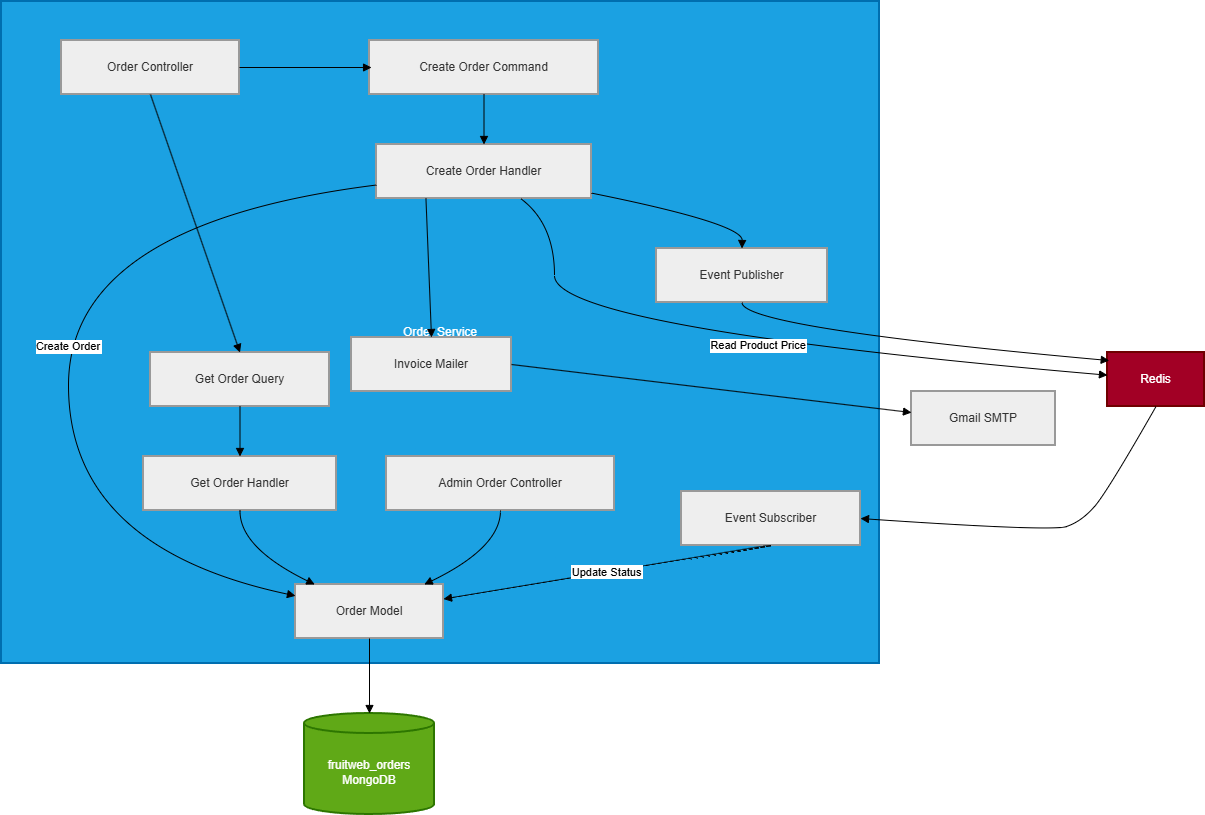

The diagram above was exported from draw.io. Its source (the exported page's mxGraphModel, read from the mxfile embedded in the PNG):
<mxGraphModel dx="1836" dy="-329" grid="1" gridSize="10" guides="1" tooltips="1" connect="1" arrows="1" fold="1" page="1" pageScale="1" pageWidth="827" pageHeight="1169" math="0" shadow="0">
  <root>
    <mxCell id="0" />
    <mxCell id="1" parent="0" />
    <mxCell id="rP2SDc2BymzbFB5XDB10-37" parent="1" style="whiteSpace=wrap;strokeWidth=2;fillColor=#1ba1e2;strokeColor=#006EAF;fontColor=#ffffff;" value="Order Service" vertex="1">
      <mxGeometry height="662" width="878" x="430" y="1220" as="geometry" />
    </mxCell>
    <mxCell id="rP2SDc2BymzbFB5XDB10-38" parent="1" style="whiteSpace=wrap;strokeWidth=2;fillColor=light-dark(#eeeeee,#1f2020);strokeColor=light-dark(#999999,#cccccc);fontColor=light-dark(#333333,#cccccc);" value="Order Controller" vertex="1">
      <mxGeometry height="54" width="178" x="490" y="1259" as="geometry" />
    </mxCell>
    <mxCell id="rP2SDc2BymzbFB5XDB10-39" parent="1" style="whiteSpace=wrap;strokeWidth=2;fillColor=light-dark(#eeeeee,#1f2020);strokeColor=light-dark(#999999,#cccccc);fontColor=light-dark(#333333,#cccccc);" value="Admin Order Controller" vertex="1">
      <mxGeometry height="54" width="228" x="815" y="1675" as="geometry" />
    </mxCell>
    <mxCell id="rP2SDc2BymzbFB5XDB10-40" parent="1" style="whiteSpace=wrap;strokeWidth=2;fillColor=light-dark(#eeeeee,#1f2020);strokeColor=light-dark(#999999,#cccccc);fontColor=light-dark(#333333,#cccccc);" value="Create Order Command" vertex="1">
      <mxGeometry height="54" width="229" x="798" y="1259" as="geometry" />
    </mxCell>
    <mxCell id="rP2SDc2BymzbFB5XDB10-41" parent="1" style="whiteSpace=wrap;strokeWidth=2;fillColor=light-dark(#eeeeee,#1f2020);strokeColor=light-dark(#999999,#cccccc);fontColor=light-dark(#333333,#cccccc);" value="Create Order Handler" vertex="1">
      <mxGeometry height="54" width="215" x="805" y="1363" as="geometry" />
    </mxCell>
    <mxCell id="rP2SDc2BymzbFB5XDB10-42" parent="1" style="whiteSpace=wrap;strokeWidth=2;fillColor=light-dark(#eeeeee,#1f2020);strokeColor=light-dark(#999999,#cccccc);fontColor=light-dark(#333333,#cccccc);" value="Get Order Query" vertex="1">
      <mxGeometry height="54" width="179" x="579" y="1571" as="geometry" />
    </mxCell>
    <mxCell id="rP2SDc2BymzbFB5XDB10-43" parent="1" style="whiteSpace=wrap;strokeWidth=2;fillColor=light-dark(#eeeeee,#1f2020);strokeColor=light-dark(#999999,#cccccc);fontColor=light-dark(#333333,#cccccc);" value="Get Order Handler" vertex="1">
      <mxGeometry height="54" width="193" x="572" y="1675" as="geometry" />
    </mxCell>
    <mxCell id="rP2SDc2BymzbFB5XDB10-44" parent="1" style="whiteSpace=wrap;strokeWidth=2;fillColor=light-dark(#eeeeee,#1f2020);strokeColor=light-dark(#999999,#cccccc);fontColor=light-dark(#333333,#cccccc);" value="Order Model" vertex="1">
      <mxGeometry height="54" width="148" x="724" y="1803" as="geometry" />
    </mxCell>
    <mxCell id="rP2SDc2BymzbFB5XDB10-45" parent="1" style="whiteSpace=wrap;strokeWidth=2;fillColor=light-dark(#eeeeee,#1f2020);strokeColor=light-dark(#999999,#cccccc);fontColor=light-dark(#333333,#cccccc);" value="Invoice Mailer" vertex="1">
      <mxGeometry height="54" width="160" x="780" y="1556" as="geometry" />
    </mxCell>
    <mxCell id="rP2SDc2BymzbFB5XDB10-46" parent="1" style="whiteSpace=wrap;strokeWidth=2;fillColor=light-dark(#eeeeee,#1f2020);strokeColor=light-dark(#999999,#cccccc);fontColor=light-dark(#333333,#cccccc);" value="Event Publisher" vertex="1">
      <mxGeometry height="54" width="171" x="1085" y="1467" as="geometry" />
    </mxCell>
    <mxCell id="rP2SDc2BymzbFB5XDB10-47" parent="1" style="whiteSpace=wrap;strokeWidth=2;fillColor=light-dark(#eeeeee,#1f2020);strokeColor=light-dark(#999999,#cccccc);fontColor=light-dark(#333333,#cccccc);" value="Event Subscriber" vertex="1">
      <mxGeometry height="54" width="179" x="1110" y="1710" as="geometry" />
    </mxCell>
    <mxCell id="rP2SDc2BymzbFB5XDB10-48" parent="1" style="shape=cylinder3;boundedLbl=1;backgroundOutline=1;size=10;strokeWidth=2;whiteSpace=wrap;fillColor=#60a917;strokeColor=#2D7600;fontColor=#ffffff;" value="fruitweb_orders&#10;MongoDB" vertex="1">
      <mxGeometry height="101" width="130" x="733" y="1932" as="geometry" />
    </mxCell>
    <mxCell id="rP2SDc2BymzbFB5XDB10-49" parent="1" style="whiteSpace=wrap;strokeWidth=2;fillColor=#a20025;strokeColor=#6F0000;fontColor=#ffffff;" value="Redis" vertex="1">
      <mxGeometry height="54" width="97" x="1536" y="1571" as="geometry" />
    </mxCell>
    <mxCell id="rP2SDc2BymzbFB5XDB10-50" parent="1" style="whiteSpace=wrap;strokeWidth=2;fillColor=light-dark(#eeeeee,#1f2020);strokeColor=light-dark(#999999,#cccccc);fontColor=light-dark(#333333,#cccccc);" value="Gmail SMTP" vertex="1">
      <mxGeometry height="54" width="144" x="1340" y="1610" as="geometry" />
    </mxCell>
    <mxCell id="rP2SDc2BymzbFB5XDB10-51" edge="1" parent="1" source="rP2SDc2BymzbFB5XDB10-38" style="startArrow=none;endArrow=block;entryX=0.009;entryY=0.5;rounded=0;entryDx=0;entryDy=0;entryPerimeter=0;" target="rP2SDc2BymzbFB5XDB10-40" value="">
      <mxGeometry relative="1" as="geometry" />
    </mxCell>
    <mxCell id="rP2SDc2BymzbFB5XDB10-52" edge="1" parent="1" source="rP2SDc2BymzbFB5XDB10-40" style="curved=1;startArrow=none;endArrow=block;exitX=0.5;exitY=1;entryX=0.5;entryY=0;rounded=0;" target="rP2SDc2BymzbFB5XDB10-41" value="">
      <mxGeometry relative="1" as="geometry">
        <Array as="points" />
      </mxGeometry>
    </mxCell>
    <mxCell id="rP2SDc2BymzbFB5XDB10-53" edge="1" parent="1" source="rP2SDc2BymzbFB5XDB10-41" style="curved=1;startArrow=none;endArrow=block;exitX=0.67;exitY=1;entryX=0;entryY=0.42;rounded=0;" target="rP2SDc2BymzbFB5XDB10-49" value="Read Product Price">
      <mxGeometry relative="1" as="geometry">
        <Array as="points">
          <mxPoint x="983" y="1442" />
          <mxPoint x="983" y="1546" />
        </Array>
      </mxGeometry>
    </mxCell>
    <mxCell id="rP2SDc2BymzbFB5XDB10-54" edge="1" parent="1" source="rP2SDc2BymzbFB5XDB10-41" style="curved=1;startArrow=none;endArrow=block;exitX=0;exitY=0.75;entryX=0;entryY=0.21;rounded=0;" target="rP2SDc2BymzbFB5XDB10-44" value="Create Order">
      <mxGeometry relative="1" as="geometry">
        <Array as="points">
          <mxPoint x="497" y="1442" />
          <mxPoint x="497" y="1766" />
        </Array>
      </mxGeometry>
    </mxCell>
    <mxCell id="rP2SDc2BymzbFB5XDB10-55" edge="1" parent="1" source="rP2SDc2BymzbFB5XDB10-41" style="startArrow=none;endArrow=block;exitX=0.23;exitY=1;entryX=0.5;entryY=0;rounded=0;" target="rP2SDc2BymzbFB5XDB10-45" value="">
      <mxGeometry relative="1" as="geometry" />
    </mxCell>
    <mxCell id="rP2SDc2BymzbFB5XDB10-56" edge="1" parent="1" source="rP2SDc2BymzbFB5XDB10-41" style="curved=1;startArrow=none;endArrow=block;exitX=1;exitY=0.9;entryX=0.5;entryY=0;rounded=0;" target="rP2SDc2BymzbFB5XDB10-46" value="">
      <mxGeometry relative="1" as="geometry">
        <Array as="points">
          <mxPoint x="1171" y="1442" />
        </Array>
      </mxGeometry>
    </mxCell>
    <mxCell id="rP2SDc2BymzbFB5XDB10-57" edge="1" parent="1" source="rP2SDc2BymzbFB5XDB10-38" style="startArrow=none;endArrow=block;exitX=0.5;exitY=1;entryX=0.5;entryY=0;rounded=0;exitDx=0;exitDy=0;" target="rP2SDc2BymzbFB5XDB10-42" value="">
      <mxGeometry relative="1" as="geometry" />
    </mxCell>
    <mxCell id="rP2SDc2BymzbFB5XDB10-58" edge="1" parent="1" source="rP2SDc2BymzbFB5XDB10-42" style="curved=1;startArrow=none;endArrow=block;exitX=0.5;exitY=1;entryX=0.5;entryY=0;rounded=0;" target="rP2SDc2BymzbFB5XDB10-43" value="">
      <mxGeometry relative="1" as="geometry">
        <Array as="points" />
      </mxGeometry>
    </mxCell>
    <mxCell id="rP2SDc2BymzbFB5XDB10-59" edge="1" parent="1" source="rP2SDc2BymzbFB5XDB10-43" style="curved=1;startArrow=none;endArrow=block;exitX=0.5;exitY=1;entryX=0.13;entryY=0;rounded=0;" target="rP2SDc2BymzbFB5XDB10-44" value="">
      <mxGeometry relative="1" as="geometry">
        <Array as="points">
          <mxPoint x="668" y="1766" />
        </Array>
      </mxGeometry>
    </mxCell>
    <mxCell id="rP2SDc2BymzbFB5XDB10-60" edge="1" parent="1" source="rP2SDc2BymzbFB5XDB10-39" style="curved=1;startArrow=none;endArrow=block;exitX=0.5;exitY=1;entryX=0.87;entryY=0;rounded=0;" target="rP2SDc2BymzbFB5XDB10-44" value="">
      <mxGeometry relative="1" as="geometry">
        <Array as="points">
          <mxPoint x="929" y="1766" />
        </Array>
      </mxGeometry>
    </mxCell>
    <mxCell id="rP2SDc2BymzbFB5XDB10-61" edge="1" parent="1" source="rP2SDc2BymzbFB5XDB10-44" style="curved=1;startArrow=none;endArrow=block;exitX=0.5;exitY=1;entryX=0.5;entryY=0;rounded=0;" target="rP2SDc2BymzbFB5XDB10-48" value="">
      <mxGeometry relative="1" as="geometry">
        <Array as="points" />
      </mxGeometry>
    </mxCell>
    <mxCell id="rP2SDc2BymzbFB5XDB10-62" edge="1" parent="1" source="rP2SDc2BymzbFB5XDB10-45" style="startArrow=none;endArrow=block;exitX=1;exitY=0.5;entryX=0;entryY=0.39;rounded=0;exitDx=0;exitDy=0;" target="rP2SDc2BymzbFB5XDB10-50" value="">
      <mxGeometry relative="1" as="geometry" />
    </mxCell>
    <mxCell id="rP2SDc2BymzbFB5XDB10-63" edge="1" parent="1" source="rP2SDc2BymzbFB5XDB10-46" style="curved=1;startArrow=none;endArrow=block;exitX=0.5;exitY=1;entryX=0.018;entryY=0.149;rounded=0;entryDx=0;entryDy=0;entryPerimeter=0;" target="rP2SDc2BymzbFB5XDB10-49" value="">
      <mxGeometry relative="1" as="geometry">
        <Array as="points">
          <mxPoint x="1171" y="1546" />
        </Array>
      </mxGeometry>
    </mxCell>
    <mxCell id="rP2SDc2BymzbFB5XDB10-64" edge="1" parent="1" source="rP2SDc2BymzbFB5XDB10-49" style="curved=1;startArrow=none;endArrow=block;exitX=0.5;exitY=1;entryX=1;entryY=0.5;rounded=0;entryDx=0;entryDy=0;exitDx=0;exitDy=0;" target="rP2SDc2BymzbFB5XDB10-47" value="">
      <mxGeometry relative="1" as="geometry">
        <Array as="points">
          <mxPoint x="1536" y="1710" />
          <mxPoint x="1510" y="1740" />
          <mxPoint x="1480" y="1750" />
        </Array>
      </mxGeometry>
    </mxCell>
    <mxCell id="rP2SDc2BymzbFB5XDB10-65" edge="1" parent="1" source="rP2SDc2BymzbFB5XDB10-47" style="curved=1;startArrow=none;endArrow=block;exitX=0.5;exitY=1;entryX=1;entryY=0.27;rounded=0;" target="rP2SDc2BymzbFB5XDB10-44" value="Update Status">
      <mxGeometry relative="1" as="geometry">
        <Array as="points">
          <mxPoint x="1183" y="1766" />
        </Array>
      </mxGeometry>
    </mxCell>
  </root>
</mxGraphModel>